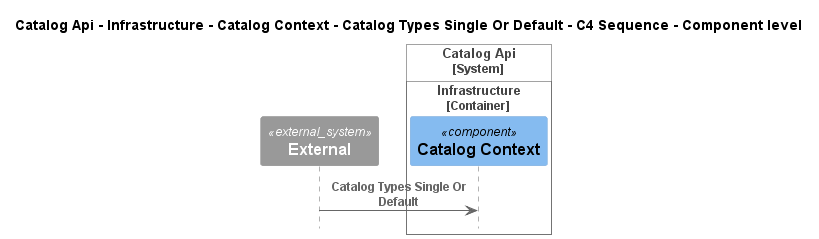

The diagram above was rendered by PlantUML. Its source (embedded in the PNG):
@startuml
!pragma layout smetana
!include ..\..\..\..\..\..\..\..\..\..\..\.c4s\C4_Sequence.puml

title Catalog Api - Infrastructure - Catalog Context - Catalog Types Single Or Default - C4 Sequence - Component level

System_Ext(C4InterFlow.SoftwareSystems.ExternalSystem, "External", "")

System_Boundary(dotnet.eShop.Architecture.SoftwareSystems.CatalogApi, "Catalog Api")
    
Container_Boundary(dotnet.eShop.Architecture.SoftwareSystems.CatalogApi.Containers.Infrastructure, "Infrastructure")
    Component(dotnet.eShop.Architecture.SoftwareSystems.CatalogApi.Containers.Infrastructure.Components.CatalogContext, "Catalog Context", "", "")
Boundary_End()
Boundary_End()

Rel(C4InterFlow.SoftwareSystems.ExternalSystem, dotnet.eShop.Architecture.SoftwareSystems.CatalogApi.Containers.Infrastructure.Components.CatalogContext, "Catalog Types Single Or Default")


@enduml